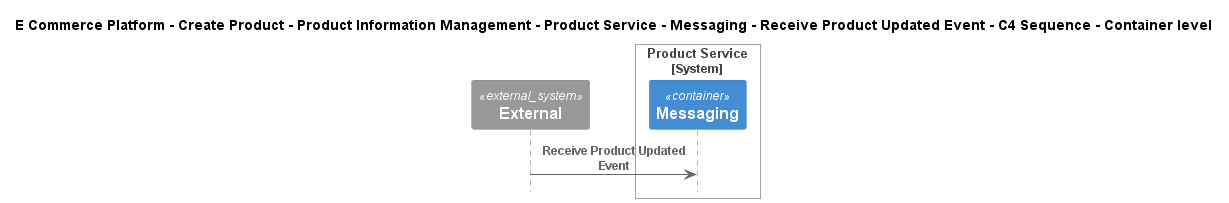

The diagram above was rendered by PlantUML. Its source (embedded in the PNG):
@startuml
!include ..\..\..\..\..\..\..\..\..\.c4s\C4_Sequence.puml

title E Commerce Platform - Create Product - Product Information Management - Product Service - Messaging - Receive Product Updated Event - C4 Sequence - Container level

System_Ext(C4InterFlow.SoftwareSystems.ExternalSystem, "External", "")

System_Boundary(ECommercePlatform.CreateProduct.ProductInformationManagement.SoftwareSystems.ProductService, "Product Service")
    Container(ECommercePlatform.CreateProduct.ProductInformationManagement.SoftwareSystems.ProductService.Containers.Messaging, "Messaging", "", "")
Boundary_End()

Rel(C4InterFlow.SoftwareSystems.ExternalSystem, ECommercePlatform.CreateProduct.ProductInformationManagement.SoftwareSystems.ProductService.Containers.Messaging, "Receive Product Updated Event")


@enduml